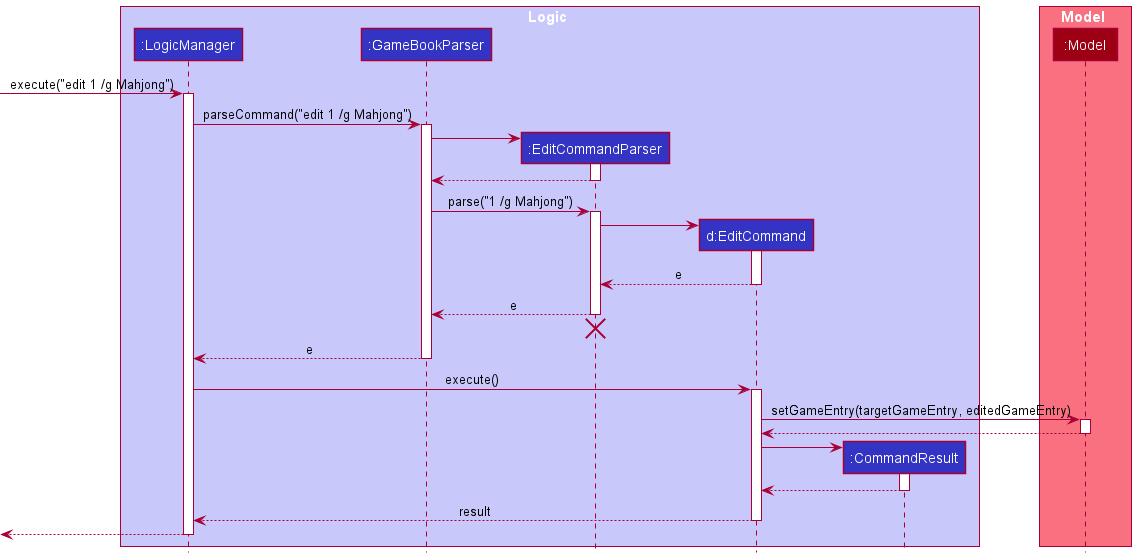

The diagram above was rendered by PlantUML. Its source (embedded in the PNG):
@startuml
!include style.puml

box Logic LOGIC_COLOR_T1
participant ":LogicManager" as LogicManager LOGIC_COLOR
participant ":GameBookParser" as GameBookParser LOGIC_COLOR
participant ":EditCommandParser" as EditCommandParser LOGIC_COLOR
participant "d:EditCommand" as EditCommand LOGIC_COLOR
participant ":CommandResult" as CommandResult LOGIC_COLOR
end box

box Model MODEL_COLOR_T1
participant ":Model" as Model MODEL_COLOR
end box

[-> LogicManager : execute("edit 1 /g Mahjong")
activate LogicManager

LogicManager -> GameBookParser : parseCommand("edit 1 /g Mahjong")
activate GameBookParser

create EditCommandParser
GameBookParser -> EditCommandParser
activate EditCommandParser

EditCommandParser --> GameBookParser
deactivate EditCommandParser

GameBookParser -> EditCommandParser : parse("1 /g Mahjong")
activate EditCommandParser

create EditCommand
EditCommandParser -> EditCommand
activate EditCommand

EditCommand --> EditCommandParser : e
deactivate EditCommand

EditCommandParser --> GameBookParser : e
deactivate EditCommandParser
'Hidden arrow to position the destroy marker below the end of the activation bar.
EditCommandParser -[hidden]-> GameBookParser
destroy EditCommandParser

GameBookParser --> LogicManager : e
deactivate GameBookParser

LogicManager -> EditCommand : execute()
activate EditCommand

EditCommand -> Model : setGameEntry(targetGameEntry, editedGameEntry)
activate Model

Model --> EditCommand
deactivate Model

create CommandResult
EditCommand -> CommandResult
activate CommandResult

CommandResult --> EditCommand
deactivate CommandResult

EditCommand --> LogicManager : result
deactivate EditCommand

[<--LogicManager
deactivate LogicManager
@enduml